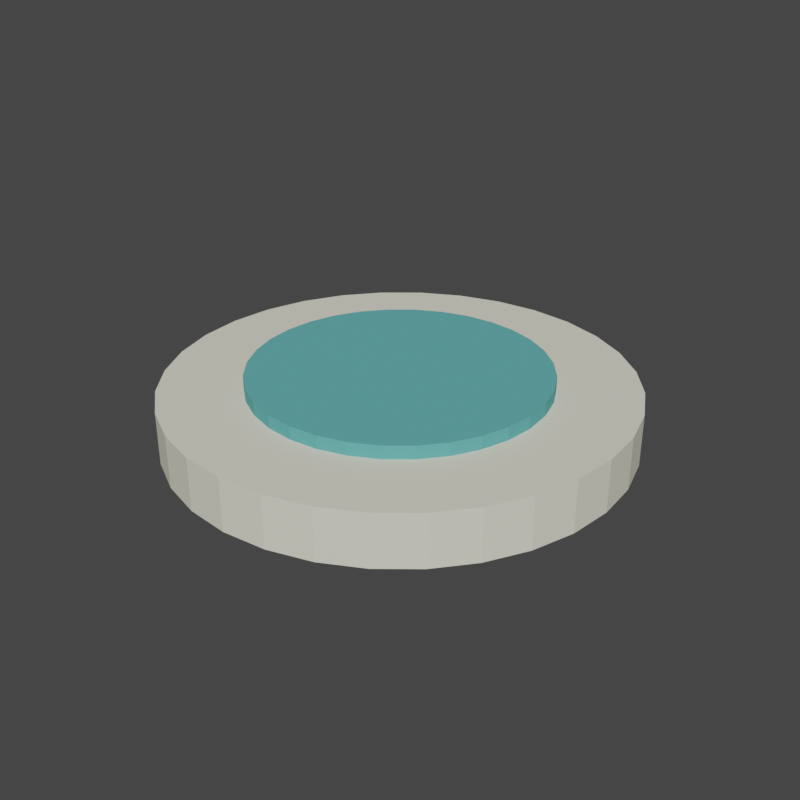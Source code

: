 # Source: item_plate.blend  (saved by Blender 3.6.14; exported with 4.5.12 LTS)
import bpy
from mathutils import Matrix  # noqa: F401  (used for matrix-valued properties, if any)

bpy.ops.wm.read_factory_settings(use_empty=True)
scene = bpy.context.scene
scene.name = 'Scene'

# ---- collections
col_collection = bpy.data.collections.new('Collection'); scene.collection.children.link(col_collection)

# ---- materials (node trees are filled in below, after node groups)
mat_placeholder_light = bpy.data.materials.new('Placeholder_Light')
mat_placeholder_light.use_transparent_shadow = False
mat_placeholder_light.diffuse_color = (0.8, 0.78, 0.65, 1.0)
mat_placeholder_matte_teal = bpy.data.materials.new('Placeholder_Matte_Teal')
mat_placeholder_matte_teal.use_transparent_shadow = False
mat_placeholder_matte_teal.diffuse_color = (0.12, 0.42, 0.42, 1.0)

# ---- material node trees

# ---- world
world_world = bpy.data.worlds.new('World'); scene.world = world_world
world_world.use_nodes = True; world_world.node_tree.nodes.clear()
_N = world_world.node_tree.nodes; _L = world_world.node_tree.links
n0 = _N.new('ShaderNodeOutputWorld'); n0.name = 'World Output'; n0.location = (300, 300)
n1 = _N.new('ShaderNodeBackground'); n1.name = 'Background'; n1.location = (10, 300)
n1.inputs[0].default_value = (0.05088, 0.05088, 0.05088, 1.0)
_L.new(n1.outputs[0], n0.inputs[0])
n0.is_active_output = True
world_world.color = (0.08, 0.08, 0.08)
world_world.use_sun_shadow = False
world_world.sun_shadow_jitter_overblur = 0.0

# ---- meshes
me_item_plate_mesh = bpy.data.meshes.new('item_plate_Mesh')
me_item_plate_mesh.from_pydata([(0.0, 0.07, -0.008), (0.0, 0.07, 0.008), (0.01366, 0.06865, -0.008), (0.01366, 0.06865, 0.008), (0.02679, 0.06467, -0.008), (0.02679, 0.06467, 0.008), (0.03889, 0.0582, -0.008), (0.03889, 0.0582, 0.008), (0.0495, 0.0495, -0.008), (0.0495, 0.0495, 0.008), (0.0582, 0.03889, -0.008), (0.0582, 0.03889, 0.008), (0.06467, 0.02679, -0.008), (0.06467, 0.02679, 0.008), (0.06865, 0.01366, -0.008), (0.06865, 0.01366, 0.008), (0.07, 0.0, -0.008), (0.07, 0.0, 0.008), (0.06865, -0.01366, -0.008), (0.06865, -0.01366, 0.008), (0.06467, -0.02679, -0.008), (0.06467, -0.02679, 0.008), (0.0582, -0.03889, -0.008), (0.0582, -0.03889, 0.008), (0.0495, -0.0495, -0.008), (0.0495, -0.0495, 0.008), (0.03889, -0.0582, -0.008), (0.03889, -0.0582, 0.008), (0.02679, -0.06467, -0.008), (0.02679, -0.06467, 0.008), (0.01366, -0.06865, -0.008), (0.01366, -0.06865, 0.008), (0.0, -0.07, -0.008), (0.0, -0.07, 0.008), (-0.01366, -0.06865, -0.008), (-0.01366, -0.06865, 0.008), (-0.02679, -0.06467, -0.008), (-0.02679, -0.06467, 0.008), (-0.03889, -0.0582, -0.008), (-0.03889, -0.0582, 0.008), (-0.0495, -0.0495, -0.008), (-0.0495, -0.0495, 0.008), (-0.0582, -0.03889, -0.008), (-0.0582, -0.03889, 0.008), (-0.06467, -0.02679, -0.008), (-0.06467, -0.02679, 0.008), (-0.06865, -0.01366, -0.008), (-0.06865, -0.01366, 0.008), (-0.07, 0.0, -0.008), (-0.07, 0.0, 0.008), (-0.06865, 0.01366, -0.008), (-0.06865, 0.01366, 0.008), (-0.06467, 0.02679, -0.008), (-0.06467, 0.02679, 0.008), (-0.0582, 0.03889, -0.008), (-0.0582, 0.03889, 0.008), (-0.0495, 0.0495, -0.008), (-0.0495, 0.0495, 0.008), (-0.03889, 0.0582, -0.008), (-0.03889, 0.0582, 0.008), (-0.02679, 0.06467, -0.008), (-0.02679, 0.06467, 0.008), (-0.01366, 0.06865, -0.008), (-0.01366, 0.06865, 0.008)], [], [(0, 1, 3, 2), (2, 3, 5, 4), (4, 5, 7, 6), (6, 7, 9, 8), (8, 9, 11, 10), (10, 11, 13, 12), (12, 13, 15, 14), (14, 15, 17, 16), (16, 17, 19, 18), (18, 19, 21, 20), (20, 21, 23, 22), (22, 23, 25, 24), (24, 25, 27, 26), (26, 27, 29, 28), (28, 29, 31, 30), (30, 31, 33, 32), (32, 33, 35, 34), (34, 35, 37, 36), (36, 37, 39, 38), (38, 39, 41, 40), (40, 41, 43, 42), (42, 43, 45, 44), (44, 45, 47, 46), (46, 47, 49, 48), (48, 49, 51, 50), (50, 51, 53, 52), (52, 53, 55, 54), (54, 55, 57, 56), (56, 57, 59, 58), (58, 59, 61, 60), (3, 1, 63, 61, 59, 57, 55, 53, 51, 49, 47, 45, 43, 41, 39, 37, 35, 33, 31, 29, 27, 25, 23, 21, 19, 17, 15, 13, 11, 9, 7, 5), (60, 61, 63, 62), (62, 63, 1, 0), (0, 2, 4, 6, 8, 10, 12, 14, 16, 18, 20, 22, 24, 26, 28, 30, 32, 34, 36, 38, 40, 42, 44, 46, 48, 50, 52, 54, 56, 58, 60, 62)])
_uv = me_item_plate_mesh.uv_layers.new(name='UVMap')
_uv.uv.foreach_set('vector', [1.0, 0.5, 1.0, 1.0, 0.9688, 1.0, 0.9688, 0.5, 0.9688, 0.5, 0.9688, 1.0, 0.9375, 1.0, 0.9375, 0.5, 0.9375, 0.5, 0.9375, 1.0, 0.9062, 1.0, 0.9062, 0.5, 0.9062, 0.5, 0.9062, 1.0, 0.875, 1.0, 0.875, 0.5, 0.875, 0.5, 0.875, 1.0, 0.8438, 1.0, 0.8438, 0.5, 0.8438, 0.5, 0.8438, 1.0, 0.8125, 1.0, 0.8125, 0.5, 0.8125, 0.5, 0.8125, 1.0, 0.7812, 1.0, 0.7812, 0.5, 0.7812, 0.5, 0.7812, 1.0, 0.75, 1.0, 0.75, 0.5, 0.75, 0.5, 0.75, 1.0, 0.7188, 1.0, 0.7188, 0.5, 0.7188, 0.5, 0.7188, 1.0, 0.6875, 1.0, 0.6875, 0.5, 0.6875, 0.5, 0.6875, 1.0, 0.6562, 1.0, 0.6562, 0.5, 0.6562, 0.5, 0.6562, 1.0, 0.625, 1.0, 0.625, 0.5, 0.625, 0.5, 0.625, 1.0, 0.5938, 1.0, 0.5938, 0.5, 0.5938, 0.5, 0.5938, 1.0, 0.5625, 1.0, 0.5625, 0.5, 0.5625, 0.5, 0.5625, 1.0, 0.5312, 1.0, 0.5312, 0.5, 0.5312, 0.5, 0.5312, 1.0, 0.5, 1.0, 0.5, 0.5, 0.5, 0.5, 0.5, 1.0, 0.4688, 1.0, 0.4688, 0.5, 0.4688, 0.5, 0.4688, 1.0, 0.4375, 1.0, 0.4375, 0.5, 0.4375, 0.5, 0.4375, 1.0, 0.4062, 1.0, 0.4062, 0.5, 0.4062, 0.5, 0.4062, 1.0, 0.375, 1.0, 0.375, 0.5, 0.375, 0.5, 0.375, 1.0, 0.3438, 1.0, 0.3438, 0.5, 0.3438, 0.5, 0.3438, 1.0, 0.3125, 1.0, 0.3125, 0.5, 0.3125, 0.5, 0.3125, 1.0, 0.2812, 1.0, 0.2812, 0.5, 0.2812, 0.5, 0.2812, 1.0, 0.25, 1.0, 0.25, 0.5, 0.25, 0.5, 0.25, 1.0, 0.2188, 1.0, 0.2188, 0.5, 0.2188, 0.5, 0.2188, 1.0, 0.1875, 1.0, 0.1875, 0.5, 0.1875, 0.5, 0.1875, 1.0, 0.1562, 1.0, 0.1562, 0.5, 0.1562, 0.5, 0.1562, 1.0, 0.125, 1.0, 0.125, 0.5, 0.125, 0.5, 0.125, 1.0, 0.09375, 1.0, 0.09375, 0.5, 0.09375, 0.5, 0.09375, 1.0, 0.0625, 1.0, 0.0625, 0.5, 0.2968, 0.4854, 0.25, 0.49, 0.2032, 0.4854, 0.1582, 0.4717, 0.1167, 0.4496, 0.08029, 0.4197, 0.05045, 0.3833, 0.02827, 0.3418, 0.01461, 0.2968, 0.01, 0.25, 0.01461, 0.2032, 0.02827, 0.1582, 0.05045, 0.1167, 0.08029, 0.08029, 0.1167, 0.05045, 0.1582, 0.02827, 0.2032, 0.01461, 0.25, 0.01, 0.2968, 0.01461, 0.3418, 0.02827, 0.3833, 0.05045, 0.4197, 0.08029, 0.4496, 0.1167, 0.4717, 0.1582, 0.4854, 0.2032, 0.49, 0.25, 0.4854, 0.2968, 0.4717, 0.3418, 0.4496, 0.3833, 0.4197, 0.4197, 0.3833, 0.4496, 0.3418, 0.4717, 0.0625, 0.5, 0.0625, 1.0, 0.03125, 1.0, 0.03125, 0.5, 0.03125, 0.5, 0.03125, 1.0, 0.0, 1.0, 0.0, 0.5, 0.75, 0.49, 0.7968, 0.4854, 0.8418, 0.4717, 0.8833, 0.4496, 0.9197, 0.4197, 0.9496, 0.3833, 0.9717, 0.3418, 0.9854, 0.2968, 0.99, 0.25, 0.9854, 0.2032, 0.9717, 0.1582, 0.9496, 0.1167, 0.9197, 0.08029, 0.8833, 0.05045, 0.8418, 0.02827, 0.7968, 0.01461, 0.75, 0.01, 0.7032, 0.01461, 0.6582, 0.02827, 0.6167, 0.05045, 0.5803, 0.08029, 0.5504, 0.1167, 0.5283, 0.1582, 0.5146, 0.2032, 0.51, 0.25, 0.5146, 0.2968, 0.5283, 0.3418, 0.5504, 0.3833, 0.5803, 0.4197, 0.6167, 0.4496, 0.6582, 0.4717, 0.7032, 0.4854])
me_item_plate_mesh.materials.append(mat_placeholder_light)
me_item_plate_mesh.update()
me_item_plate_well_mesh = bpy.data.meshes.new('item_plate_Well_Mesh')
me_item_plate_well_mesh.from_pydata([(0.0, 0.045, -0.003), (0.0, 0.045, 0.003), (0.008779, 0.04414, -0.003), (0.008779, 0.04414, 0.003), (0.01722, 0.04157, -0.003), (0.01722, 0.04157, 0.003), (0.025, 0.03742, -0.003), (0.025, 0.03742, 0.003), (0.03182, 0.03182, -0.003), (0.03182, 0.03182, 0.003), (0.03742, 0.025, -0.003), (0.03742, 0.025, 0.003), (0.04157, 0.01722, -0.003), (0.04157, 0.01722, 0.003), (0.04414, 0.008779, -0.003), (0.04414, 0.008779, 0.003), (0.045, 0.0, -0.003), (0.045, 0.0, 0.003), (0.04414, -0.008779, -0.003), (0.04414, -0.008779, 0.003), (0.04157, -0.01722, -0.003), (0.04157, -0.01722, 0.003), (0.03742, -0.025, -0.003), (0.03742, -0.025, 0.003), (0.03182, -0.03182, -0.003), (0.03182, -0.03182, 0.003), (0.025, -0.03742, -0.003), (0.025, -0.03742, 0.003), (0.01722, -0.04157, -0.003), (0.01722, -0.04157, 0.003), (0.008779, -0.04414, -0.003), (0.008779, -0.04414, 0.003), (0.0, -0.045, -0.003), (0.0, -0.045, 0.003), (-0.008779, -0.04414, -0.003), (-0.008779, -0.04414, 0.003), (-0.01722, -0.04157, -0.003), (-0.01722, -0.04157, 0.003), (-0.025, -0.03742, -0.003), (-0.025, -0.03742, 0.003), (-0.03182, -0.03182, -0.003), (-0.03182, -0.03182, 0.003), (-0.03742, -0.025, -0.003), (-0.03742, -0.025, 0.003), (-0.04157, -0.01722, -0.003), (-0.04157, -0.01722, 0.003), (-0.04414, -0.008779, -0.003), (-0.04414, -0.008779, 0.003), (-0.045, 0.0, -0.003), (-0.045, 0.0, 0.003), (-0.04414, 0.008779, -0.003), (-0.04414, 0.008779, 0.003), (-0.04157, 0.01722, -0.003), (-0.04157, 0.01722, 0.003), (-0.03742, 0.025, -0.003), (-0.03742, 0.025, 0.003), (-0.03182, 0.03182, -0.003), (-0.03182, 0.03182, 0.003), (-0.025, 0.03742, -0.003), (-0.025, 0.03742, 0.003), (-0.01722, 0.04157, -0.003), (-0.01722, 0.04157, 0.003), (-0.008779, 0.04414, -0.003), (-0.008779, 0.04414, 0.003)], [], [(0, 1, 3, 2), (2, 3, 5, 4), (4, 5, 7, 6), (6, 7, 9, 8), (8, 9, 11, 10), (10, 11, 13, 12), (12, 13, 15, 14), (14, 15, 17, 16), (16, 17, 19, 18), (18, 19, 21, 20), (20, 21, 23, 22), (22, 23, 25, 24), (24, 25, 27, 26), (26, 27, 29, 28), (28, 29, 31, 30), (30, 31, 33, 32), (32, 33, 35, 34), (34, 35, 37, 36), (36, 37, 39, 38), (38, 39, 41, 40), (40, 41, 43, 42), (42, 43, 45, 44), (44, 45, 47, 46), (46, 47, 49, 48), (48, 49, 51, 50), (50, 51, 53, 52), (52, 53, 55, 54), (54, 55, 57, 56), (56, 57, 59, 58), (58, 59, 61, 60), (3, 1, 63, 61, 59, 57, 55, 53, 51, 49, 47, 45, 43, 41, 39, 37, 35, 33, 31, 29, 27, 25, 23, 21, 19, 17, 15, 13, 11, 9, 7, 5), (60, 61, 63, 62), (62, 63, 1, 0), (0, 2, 4, 6, 8, 10, 12, 14, 16, 18, 20, 22, 24, 26, 28, 30, 32, 34, 36, 38, 40, 42, 44, 46, 48, 50, 52, 54, 56, 58, 60, 62)])
_uv = me_item_plate_well_mesh.uv_layers.new(name='UVMap')
_uv.uv.foreach_set('vector', [1.0, 0.5, 1.0, 1.0, 0.9688, 1.0, 0.9688, 0.5, 0.9688, 0.5, 0.9688, 1.0, 0.9375, 1.0, 0.9375, 0.5, 0.9375, 0.5, 0.9375, 1.0, 0.9062, 1.0, 0.9062, 0.5, 0.9062, 0.5, 0.9062, 1.0, 0.875, 1.0, 0.875, 0.5, 0.875, 0.5, 0.875, 1.0, 0.8438, 1.0, 0.8438, 0.5, 0.8438, 0.5, 0.8438, 1.0, 0.8125, 1.0, 0.8125, 0.5, 0.8125, 0.5, 0.8125, 1.0, 0.7812, 1.0, 0.7812, 0.5, 0.7812, 0.5, 0.7812, 1.0, 0.75, 1.0, 0.75, 0.5, 0.75, 0.5, 0.75, 1.0, 0.7188, 1.0, 0.7188, 0.5, 0.7188, 0.5, 0.7188, 1.0, 0.6875, 1.0, 0.6875, 0.5, 0.6875, 0.5, 0.6875, 1.0, 0.6562, 1.0, 0.6562, 0.5, 0.6562, 0.5, 0.6562, 1.0, 0.625, 1.0, 0.625, 0.5, 0.625, 0.5, 0.625, 1.0, 0.5938, 1.0, 0.5938, 0.5, 0.5938, 0.5, 0.5938, 1.0, 0.5625, 1.0, 0.5625, 0.5, 0.5625, 0.5, 0.5625, 1.0, 0.5312, 1.0, 0.5312, 0.5, 0.5312, 0.5, 0.5312, 1.0, 0.5, 1.0, 0.5, 0.5, 0.5, 0.5, 0.5, 1.0, 0.4688, 1.0, 0.4688, 0.5, 0.4688, 0.5, 0.4688, 1.0, 0.4375, 1.0, 0.4375, 0.5, 0.4375, 0.5, 0.4375, 1.0, 0.4062, 1.0, 0.4062, 0.5, 0.4062, 0.5, 0.4062, 1.0, 0.375, 1.0, 0.375, 0.5, 0.375, 0.5, 0.375, 1.0, 0.3438, 1.0, 0.3438, 0.5, 0.3438, 0.5, 0.3438, 1.0, 0.3125, 1.0, 0.3125, 0.5, 0.3125, 0.5, 0.3125, 1.0, 0.2812, 1.0, 0.2812, 0.5, 0.2812, 0.5, 0.2812, 1.0, 0.25, 1.0, 0.25, 0.5, 0.25, 0.5, 0.25, 1.0, 0.2188, 1.0, 0.2188, 0.5, 0.2188, 0.5, 0.2188, 1.0, 0.1875, 1.0, 0.1875, 0.5, 0.1875, 0.5, 0.1875, 1.0, 0.1562, 1.0, 0.1562, 0.5, 0.1562, 0.5, 0.1562, 1.0, 0.125, 1.0, 0.125, 0.5, 0.125, 0.5, 0.125, 1.0, 0.09375, 1.0, 0.09375, 0.5, 0.09375, 0.5, 0.09375, 1.0, 0.0625, 1.0, 0.0625, 0.5, 0.2968, 0.4854, 0.25, 0.49, 0.2032, 0.4854, 0.1582, 0.4717, 0.1167, 0.4496, 0.08029, 0.4197, 0.05045, 0.3833, 0.02827, 0.3418, 0.01461, 0.2968, 0.01, 0.25, 0.01461, 0.2032, 0.02827, 0.1582, 0.05045, 0.1167, 0.08029, 0.08029, 0.1167, 0.05045, 0.1582, 0.02827, 0.2032, 0.01461, 0.25, 0.01, 0.2968, 0.01461, 0.3418, 0.02827, 0.3833, 0.05045, 0.4197, 0.08029, 0.4496, 0.1167, 0.4717, 0.1582, 0.4854, 0.2032, 0.49, 0.25, 0.4854, 0.2968, 0.4717, 0.3418, 0.4496, 0.3833, 0.4197, 0.4197, 0.3833, 0.4496, 0.3418, 0.4717, 0.0625, 0.5, 0.0625, 1.0, 0.03125, 1.0, 0.03125, 0.5, 0.03125, 0.5, 0.03125, 1.0, 0.0, 1.0, 0.0, 0.5, 0.75, 0.49, 0.7968, 0.4854, 0.8418, 0.4717, 0.8833, 0.4496, 0.9197, 0.4197, 0.9496, 0.3833, 0.9717, 0.3418, 0.9854, 0.2968, 0.99, 0.25, 0.9854, 0.2032, 0.9717, 0.1582, 0.9496, 0.1167, 0.9197, 0.08029, 0.8833, 0.05045, 0.8418, 0.02827, 0.7968, 0.01461, 0.75, 0.01, 0.7032, 0.01461, 0.6582, 0.02827, 0.6167, 0.05045, 0.5803, 0.08029, 0.5504, 0.1167, 0.5283, 0.1582, 0.5146, 0.2032, 0.51, 0.25, 0.5146, 0.2968, 0.5283, 0.3418, 0.5504, 0.3833, 0.5803, 0.4197, 0.6167, 0.4496, 0.6582, 0.4717, 0.7032, 0.4854])
me_item_plate_well_mesh.materials.append(mat_placeholder_matte_teal)
me_item_plate_well_mesh.update()

# ---- objects
ob_item_plate = bpy.data.objects.new('item_plate', me_item_plate_mesh)
ob_item_plate_well = bpy.data.objects.new('item_plate_Well', me_item_plate_well_mesh)
ob_item_plate_root = bpy.data.objects.new('item_plate_Root', None)

# ---- transforms, parenting, visibility, modifiers, constraints
ob_item_plate.parent = ob_item_plate_root
ob_item_plate.location = (0.0, 0.0, 0.008)
ob_item_plate_well.parent = ob_item_plate_root
ob_item_plate_well.location = (0.0, 0.0, 0.017)
ob_item_plate_root.location = (0.0, 0.0, 0.0)

# ---- collection membership
col_collection.objects.link(ob_item_plate)
col_collection.objects.link(ob_item_plate_well)
col_collection.objects.link(ob_item_plate_root)

# ---- scene / render settings (as saved in the file)
scene.frame_start = 1; scene.frame_end = 250; scene.frame_set(1)
scene.render.engine = 'BLENDER_EEVEE_NEXT'
scene.render.resolution_x = 480
scene.render.resolution_y = 480
scene.cycles.sampling_pattern = 'TABULATED_SOBOL'
scene.view_settings.view_transform = 'Filmic'
bpy.context.view_layer.update()

# ---- added for rendering (the .blend has no active camera and no usable light): camera, sun
cam_auto = bpy.data.cameras.new('AutoCamera')
cam_auto.lens = 50.0
cam_auto.sensor_width = 36.0
cam_auto.clip_end = 1000.0
ob_auto_camera = bpy.data.objects.new('AutoCamera', cam_auto)
scene.collection.objects.link(ob_auto_camera)
ob_auto_camera.location = (0.185045, -0.222054, 0.158036)
ob_auto_camera.rotation_euler = (1.09748, -7.21219e-08, 0.694738)
scene.camera = ob_auto_camera
light_auto_sun = bpy.data.lights.new('AutoSun', 'SUN')
light_auto_sun.energy = 3.0
light_auto_sun.angle = 0.0523599
ob_auto_sun = bpy.data.objects.new('AutoSun', light_auto_sun)
scene.collection.objects.link(ob_auto_sun)
ob_auto_sun.rotation_euler = (0.872665, 0.174533, 0.523599)
bpy.context.view_layer.update()
